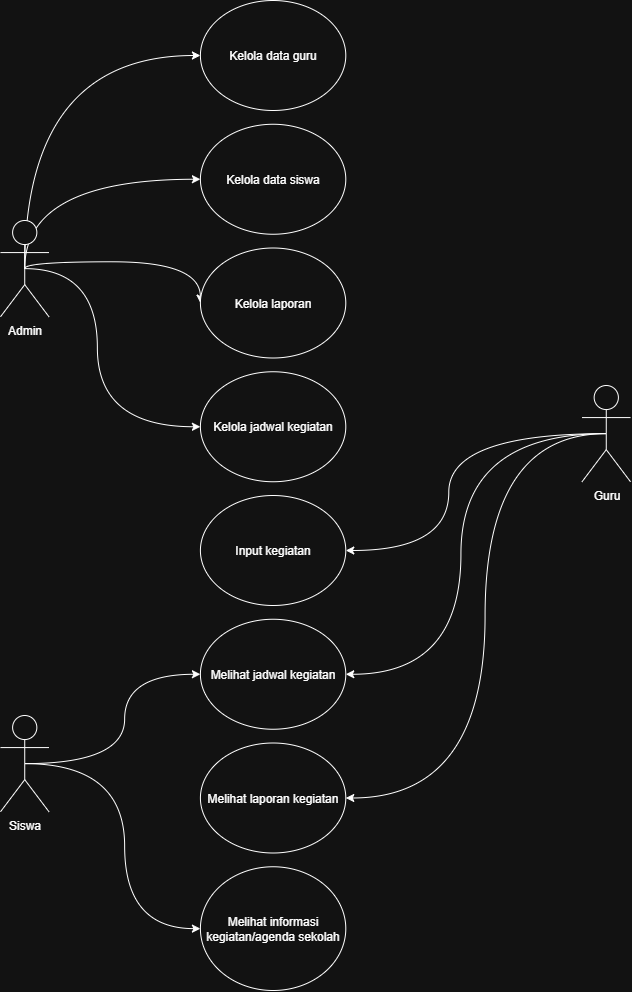

The diagram above was exported from draw.io. Its source (the exported page's mxGraphModel, read from the mxfile embedded in the PNG):
<mxGraphModel dx="1463" dy="777" grid="1" gridSize="10" guides="1" tooltips="1" connect="1" arrows="1" fold="1" page="1" pageScale="1" pageWidth="850" pageHeight="1100" math="0" shadow="0">
  <root>
    <mxCell id="0" />
    <mxCell id="1" parent="0" />
    <mxCell id="vHY-7yqGOgao_kUpJOeh-27" value="" style="group" vertex="1" connectable="0" parent="1">
      <mxGeometry x="110" y="40" width="630" height="990" as="geometry" />
    </mxCell>
    <mxCell id="vHY-7yqGOgao_kUpJOeh-15" style="edgeStyle=orthogonalEdgeStyle;rounded=0;orthogonalLoop=1;jettySize=auto;html=1;exitX=0.5;exitY=0.5;exitDx=0;exitDy=0;exitPerimeter=0;entryX=0;entryY=0.5;entryDx=0;entryDy=0;curved=1;" edge="1" parent="vHY-7yqGOgao_kUpJOeh-27" source="vHY-7yqGOgao_kUpJOeh-2" target="vHY-7yqGOgao_kUpJOeh-3">
      <mxGeometry relative="1" as="geometry">
        <Array as="points">
          <mxPoint x="24.230769230769237" y="55" />
        </Array>
      </mxGeometry>
    </mxCell>
    <mxCell id="vHY-7yqGOgao_kUpJOeh-16" style="edgeStyle=orthogonalEdgeStyle;rounded=0;orthogonalLoop=1;jettySize=auto;html=1;exitX=0.5;exitY=0.5;exitDx=0;exitDy=0;exitPerimeter=0;entryX=0;entryY=0.5;entryDx=0;entryDy=0;curved=1;" edge="1" parent="vHY-7yqGOgao_kUpJOeh-27" source="vHY-7yqGOgao_kUpJOeh-2" target="vHY-7yqGOgao_kUpJOeh-4">
      <mxGeometry relative="1" as="geometry">
        <Array as="points">
          <mxPoint x="24.230769230769237" y="178.75000000000003" />
        </Array>
      </mxGeometry>
    </mxCell>
    <mxCell id="vHY-7yqGOgao_kUpJOeh-17" style="edgeStyle=orthogonalEdgeStyle;rounded=0;orthogonalLoop=1;jettySize=auto;html=1;exitX=0.5;exitY=0.5;exitDx=0;exitDy=0;exitPerimeter=0;entryX=0;entryY=0.5;entryDx=0;entryDy=0;curved=1;" edge="1" parent="vHY-7yqGOgao_kUpJOeh-27" source="vHY-7yqGOgao_kUpJOeh-2" target="vHY-7yqGOgao_kUpJOeh-5">
      <mxGeometry relative="1" as="geometry">
        <Array as="points">
          <mxPoint x="24.230769230769237" y="261.25" />
          <mxPoint x="199.9038461538462" y="261.25" />
        </Array>
      </mxGeometry>
    </mxCell>
    <mxCell id="vHY-7yqGOgao_kUpJOeh-18" style="edgeStyle=orthogonalEdgeStyle;rounded=0;orthogonalLoop=1;jettySize=auto;html=1;exitX=0.5;exitY=0.5;exitDx=0;exitDy=0;exitPerimeter=0;entryX=0;entryY=0.5;entryDx=0;entryDy=0;curved=1;" edge="1" parent="vHY-7yqGOgao_kUpJOeh-27" source="vHY-7yqGOgao_kUpJOeh-2" target="vHY-7yqGOgao_kUpJOeh-6">
      <mxGeometry relative="1" as="geometry">
        <Array as="points">
          <mxPoint x="96.92307692307695" y="268.12500000000006" />
          <mxPoint x="96.92307692307695" y="426.25000000000006" />
        </Array>
      </mxGeometry>
    </mxCell>
    <mxCell id="vHY-7yqGOgao_kUpJOeh-2" value="Admin" style="shape=umlActor;verticalLabelPosition=bottom;verticalAlign=top;html=1;outlineConnect=0;" vertex="1" parent="vHY-7yqGOgao_kUpJOeh-27">
      <mxGeometry y="220" width="48.461538461538474" height="96.25000000000001" as="geometry" />
    </mxCell>
    <mxCell id="vHY-7yqGOgao_kUpJOeh-3" value="&lt;p data-pm-slice=&quot;1 1 []&quot;&gt;Kelola data guru&lt;/p&gt;" style="ellipse;whiteSpace=wrap;html=1;" vertex="1" parent="vHY-7yqGOgao_kUpJOeh-27">
      <mxGeometry x="199.9038461538462" width="145.38461538461542" height="110" as="geometry" />
    </mxCell>
    <mxCell id="vHY-7yqGOgao_kUpJOeh-4" value="&lt;p data-pm-slice=&quot;1 1 []&quot;&gt;Kelola data siswa&lt;/p&gt;" style="ellipse;whiteSpace=wrap;html=1;" vertex="1" parent="vHY-7yqGOgao_kUpJOeh-27">
      <mxGeometry x="199.9038461538462" y="123.75" width="145.38461538461542" height="110" as="geometry" />
    </mxCell>
    <mxCell id="vHY-7yqGOgao_kUpJOeh-5" value="&lt;p data-pm-slice=&quot;1 1 []&quot;&gt;Kelola laporan&lt;/p&gt;" style="ellipse;whiteSpace=wrap;html=1;" vertex="1" parent="vHY-7yqGOgao_kUpJOeh-27">
      <mxGeometry x="199.9038461538462" y="247.5" width="145.38461538461542" height="110" as="geometry" />
    </mxCell>
    <mxCell id="vHY-7yqGOgao_kUpJOeh-6" value="&lt;p data-pm-slice=&quot;1 1 []&quot;&gt;Kelola jadwal kegiatan&lt;/p&gt;" style="ellipse;whiteSpace=wrap;html=1;" vertex="1" parent="vHY-7yqGOgao_kUpJOeh-27">
      <mxGeometry x="199.9038461538462" y="371.25" width="145.38461538461542" height="110" as="geometry" />
    </mxCell>
    <mxCell id="vHY-7yqGOgao_kUpJOeh-7" value="&lt;p data-pm-slice=&quot;1 1 []&quot;&gt;Input kegiatan&lt;/p&gt;" style="ellipse;whiteSpace=wrap;html=1;" vertex="1" parent="vHY-7yqGOgao_kUpJOeh-27">
      <mxGeometry x="199.9038461538462" y="495" width="145.38461538461542" height="110" as="geometry" />
    </mxCell>
    <mxCell id="vHY-7yqGOgao_kUpJOeh-8" value="&lt;p data-pm-slice=&quot;1 1 []&quot;&gt;Melihat jadwal kegiatan&lt;/p&gt;" style="ellipse;whiteSpace=wrap;html=1;" vertex="1" parent="vHY-7yqGOgao_kUpJOeh-27">
      <mxGeometry x="199.9038461538462" y="618.75" width="145.38461538461542" height="110" as="geometry" />
    </mxCell>
    <mxCell id="vHY-7yqGOgao_kUpJOeh-9" value="&lt;p data-pm-slice=&quot;1 1 []&quot;&gt;Melihat laporan kegiatan&lt;/p&gt;" style="ellipse;whiteSpace=wrap;html=1;" vertex="1" parent="vHY-7yqGOgao_kUpJOeh-27">
      <mxGeometry x="199.9038461538462" y="742.5" width="145.38461538461542" height="110" as="geometry" />
    </mxCell>
    <mxCell id="vHY-7yqGOgao_kUpJOeh-11" value="&lt;p data-pm-slice=&quot;1 1 []&quot;&gt;Melihat informasi kegiatan/agenda sekolah&lt;/p&gt;" style="ellipse;whiteSpace=wrap;html=1;" vertex="1" parent="vHY-7yqGOgao_kUpJOeh-27">
      <mxGeometry x="199.9038461538462" y="866.25" width="145.38461538461542" height="123.75" as="geometry" />
    </mxCell>
    <mxCell id="vHY-7yqGOgao_kUpJOeh-21" style="edgeStyle=orthogonalEdgeStyle;rounded=0;orthogonalLoop=1;jettySize=auto;html=1;exitX=0.5;exitY=0.5;exitDx=0;exitDy=0;exitPerimeter=0;entryX=1;entryY=0.5;entryDx=0;entryDy=0;curved=1;" edge="1" parent="vHY-7yqGOgao_kUpJOeh-27" source="vHY-7yqGOgao_kUpJOeh-13" target="vHY-7yqGOgao_kUpJOeh-7">
      <mxGeometry relative="1" as="geometry">
        <Array as="points">
          <mxPoint x="448.2692307692309" y="433.125" />
          <mxPoint x="448.2692307692309" y="550" />
        </Array>
      </mxGeometry>
    </mxCell>
    <mxCell id="vHY-7yqGOgao_kUpJOeh-22" style="edgeStyle=orthogonalEdgeStyle;rounded=0;orthogonalLoop=1;jettySize=auto;html=1;exitX=0.5;exitY=0.5;exitDx=0;exitDy=0;exitPerimeter=0;entryX=1;entryY=0.5;entryDx=0;entryDy=0;curved=1;" edge="1" parent="vHY-7yqGOgao_kUpJOeh-27" source="vHY-7yqGOgao_kUpJOeh-13" target="vHY-7yqGOgao_kUpJOeh-8">
      <mxGeometry relative="1" as="geometry">
        <Array as="points">
          <mxPoint x="460.3846153846154" y="433.125" />
          <mxPoint x="460.3846153846154" y="673.75" />
        </Array>
      </mxGeometry>
    </mxCell>
    <mxCell id="vHY-7yqGOgao_kUpJOeh-23" style="edgeStyle=orthogonalEdgeStyle;rounded=0;orthogonalLoop=1;jettySize=auto;html=1;exitX=0.5;exitY=0.5;exitDx=0;exitDy=0;exitPerimeter=0;entryX=1;entryY=0.5;entryDx=0;entryDy=0;curved=1;" edge="1" parent="vHY-7yqGOgao_kUpJOeh-27" source="vHY-7yqGOgao_kUpJOeh-13" target="vHY-7yqGOgao_kUpJOeh-9">
      <mxGeometry relative="1" as="geometry">
        <Array as="points">
          <mxPoint x="484.61538461538464" y="433.125" />
          <mxPoint x="484.61538461538464" y="797.5" />
        </Array>
      </mxGeometry>
    </mxCell>
    <mxCell id="vHY-7yqGOgao_kUpJOeh-13" value="Guru" style="shape=umlActor;verticalLabelPosition=bottom;verticalAlign=top;html=1;outlineConnect=0;" vertex="1" parent="vHY-7yqGOgao_kUpJOeh-27">
      <mxGeometry x="581.5384615384617" y="385.00000000000006" width="48.461538461538474" height="96.25000000000001" as="geometry" />
    </mxCell>
    <mxCell id="vHY-7yqGOgao_kUpJOeh-24" style="edgeStyle=orthogonalEdgeStyle;rounded=0;orthogonalLoop=1;jettySize=auto;html=1;exitX=0.5;exitY=0.5;exitDx=0;exitDy=0;exitPerimeter=0;entryX=0;entryY=0.5;entryDx=0;entryDy=0;curved=1;" edge="1" parent="vHY-7yqGOgao_kUpJOeh-27" source="vHY-7yqGOgao_kUpJOeh-14" target="vHY-7yqGOgao_kUpJOeh-8">
      <mxGeometry relative="1" as="geometry" />
    </mxCell>
    <mxCell id="vHY-7yqGOgao_kUpJOeh-25" style="edgeStyle=orthogonalEdgeStyle;rounded=0;orthogonalLoop=1;jettySize=auto;html=1;exitX=0.5;exitY=0.5;exitDx=0;exitDy=0;exitPerimeter=0;entryX=0;entryY=0.5;entryDx=0;entryDy=0;curved=1;" edge="1" parent="vHY-7yqGOgao_kUpJOeh-27" source="vHY-7yqGOgao_kUpJOeh-14" target="vHY-7yqGOgao_kUpJOeh-11">
      <mxGeometry relative="1" as="geometry" />
    </mxCell>
    <mxCell id="vHY-7yqGOgao_kUpJOeh-14" value="Siswa" style="shape=umlActor;verticalLabelPosition=bottom;verticalAlign=top;html=1;outlineConnect=0;" vertex="1" parent="vHY-7yqGOgao_kUpJOeh-27">
      <mxGeometry y="715.0000000000001" width="48.461538461538474" height="96.25000000000001" as="geometry" />
    </mxCell>
  </root>
</mxGraphModel>